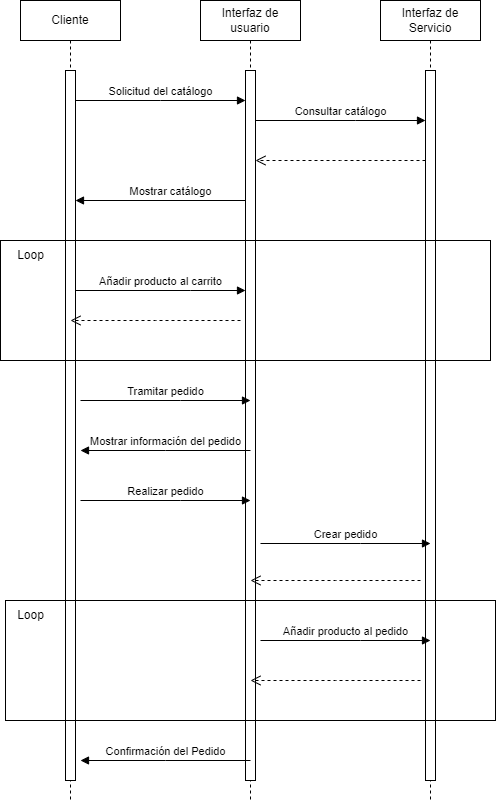

The diagram above was exported from draw.io. Its source (the exported page's mxGraphModel, read from the mxfile embedded in the PNG):
<mxGraphModel dx="562" dy="1188" grid="1" gridSize="10" guides="1" tooltips="1" connect="1" arrows="1" fold="1" page="1" pageScale="1" pageWidth="827" pageHeight="1169" math="0" shadow="0">
  <root>
    <mxCell id="0" />
    <mxCell id="1" parent="0" />
    <mxCell id="7Wz8iaIzWN5aPSHOxif1-1" value="Cliente" style="shape=umlLifeline;perimeter=lifelinePerimeter;whiteSpace=wrap;html=1;container=0;dropTarget=0;collapsible=0;recursiveResize=0;outlineConnect=0;portConstraint=eastwest;newEdgeStyle={&quot;edgeStyle&quot;:&quot;elbowEdgeStyle&quot;,&quot;elbow&quot;:&quot;vertical&quot;,&quot;curved&quot;:0,&quot;rounded&quot;:0};" vertex="1" parent="1">
      <mxGeometry x="40" y="40" width="100" height="800" as="geometry" />
    </mxCell>
    <mxCell id="7Wz8iaIzWN5aPSHOxif1-2" value="" style="html=1;points=[];perimeter=orthogonalPerimeter;outlineConnect=0;targetShapes=umlLifeline;portConstraint=eastwest;newEdgeStyle={&quot;edgeStyle&quot;:&quot;elbowEdgeStyle&quot;,&quot;elbow&quot;:&quot;vertical&quot;,&quot;curved&quot;:0,&quot;rounded&quot;:0};" vertex="1" parent="7Wz8iaIzWN5aPSHOxif1-1">
      <mxGeometry x="45" y="70" width="10" height="710" as="geometry" />
    </mxCell>
    <mxCell id="7Wz8iaIzWN5aPSHOxif1-3" value="Interfaz de usuario" style="shape=umlLifeline;perimeter=lifelinePerimeter;whiteSpace=wrap;html=1;container=0;dropTarget=0;collapsible=0;recursiveResize=0;outlineConnect=0;portConstraint=eastwest;newEdgeStyle={&quot;edgeStyle&quot;:&quot;elbowEdgeStyle&quot;,&quot;elbow&quot;:&quot;vertical&quot;,&quot;curved&quot;:0,&quot;rounded&quot;:0};" vertex="1" parent="1">
      <mxGeometry x="220" y="40" width="100" height="800" as="geometry" />
    </mxCell>
    <mxCell id="7Wz8iaIzWN5aPSHOxif1-4" value="" style="html=1;points=[];perimeter=orthogonalPerimeter;outlineConnect=0;targetShapes=umlLifeline;portConstraint=eastwest;newEdgeStyle={&quot;edgeStyle&quot;:&quot;elbowEdgeStyle&quot;,&quot;elbow&quot;:&quot;vertical&quot;,&quot;curved&quot;:0,&quot;rounded&quot;:0};" vertex="1" parent="7Wz8iaIzWN5aPSHOxif1-3">
      <mxGeometry x="45" y="70" width="10" height="710" as="geometry" />
    </mxCell>
    <mxCell id="7Wz8iaIzWN5aPSHOxif1-5" value="Solicitud del catálogo" style="html=1;verticalAlign=bottom;endArrow=block;edgeStyle=elbowEdgeStyle;elbow=vertical;curved=0;rounded=0;" edge="1" parent="1">
      <mxGeometry relative="1" as="geometry">
        <mxPoint x="95" y="140" as="sourcePoint" />
        <Array as="points">
          <mxPoint x="180" y="140" />
        </Array>
        <mxPoint as="offset" />
        <mxPoint x="265" y="140" as="targetPoint" />
      </mxGeometry>
    </mxCell>
    <mxCell id="7Wz8iaIzWN5aPSHOxif1-6" value="Mostrar catálogo" style="html=1;verticalAlign=bottom;endArrow=block;edgeStyle=elbowEdgeStyle;elbow=vertical;curved=0;rounded=0;" edge="1" parent="1">
      <mxGeometry relative="1" as="geometry">
        <mxPoint x="265" y="220" as="sourcePoint" />
        <Array as="points">
          <mxPoint x="180" y="240" />
        </Array>
        <mxPoint x="95" y="240" as="targetPoint" />
      </mxGeometry>
    </mxCell>
    <mxCell id="7Wz8iaIzWN5aPSHOxif1-7" value="Interfaz de Servicio" style="shape=umlLifeline;perimeter=lifelinePerimeter;whiteSpace=wrap;html=1;container=0;dropTarget=0;collapsible=0;recursiveResize=0;outlineConnect=0;portConstraint=eastwest;newEdgeStyle={&quot;edgeStyle&quot;:&quot;elbowEdgeStyle&quot;,&quot;elbow&quot;:&quot;vertical&quot;,&quot;curved&quot;:0,&quot;rounded&quot;:0};" vertex="1" parent="1">
      <mxGeometry x="400" y="40" width="100" height="800" as="geometry" />
    </mxCell>
    <mxCell id="7Wz8iaIzWN5aPSHOxif1-8" value="" style="html=1;points=[];perimeter=orthogonalPerimeter;outlineConnect=0;targetShapes=umlLifeline;portConstraint=eastwest;newEdgeStyle={&quot;edgeStyle&quot;:&quot;elbowEdgeStyle&quot;,&quot;elbow&quot;:&quot;vertical&quot;,&quot;curved&quot;:0,&quot;rounded&quot;:0};" vertex="1" parent="7Wz8iaIzWN5aPSHOxif1-7">
      <mxGeometry x="45" y="70" width="10" height="710" as="geometry" />
    </mxCell>
    <mxCell id="7Wz8iaIzWN5aPSHOxif1-9" value="Consultar catálogo" style="html=1;verticalAlign=bottom;endArrow=block;edgeStyle=elbowEdgeStyle;elbow=vertical;curved=0;rounded=0;" edge="1" parent="1">
      <mxGeometry relative="1" as="geometry">
        <mxPoint x="275" y="160" as="sourcePoint" />
        <Array as="points">
          <mxPoint x="375" y="160" />
        </Array>
        <mxPoint x="445" y="160" as="targetPoint" />
        <mxPoint as="offset" />
      </mxGeometry>
    </mxCell>
    <mxCell id="7Wz8iaIzWN5aPSHOxif1-10" value="" style="html=1;verticalAlign=bottom;endArrow=open;dashed=1;endSize=8;edgeStyle=elbowEdgeStyle;elbow=vertical;curved=0;rounded=0;" edge="1" parent="1">
      <mxGeometry relative="1" as="geometry">
        <mxPoint x="275" y="200" as="targetPoint" />
        <Array as="points">
          <mxPoint x="360" y="200" />
        </Array>
        <mxPoint x="445" y="200" as="sourcePoint" />
      </mxGeometry>
    </mxCell>
    <mxCell id="7Wz8iaIzWN5aPSHOxif1-11" value="Añadir producto al carrito" style="html=1;verticalAlign=bottom;endArrow=block;edgeStyle=elbowEdgeStyle;elbow=vertical;curved=0;rounded=0;" edge="1" parent="1">
      <mxGeometry relative="1" as="geometry">
        <mxPoint x="95" y="330" as="sourcePoint" />
        <Array as="points">
          <mxPoint x="210" y="330" />
        </Array>
        <mxPoint x="265" y="330" as="targetPoint" />
        <mxPoint as="offset" />
      </mxGeometry>
    </mxCell>
    <mxCell id="7Wz8iaIzWN5aPSHOxif1-13" value="" style="html=1;verticalAlign=bottom;endArrow=open;dashed=1;endSize=8;edgeStyle=elbowEdgeStyle;elbow=horizontal;curved=0;rounded=0;" edge="1" parent="1">
      <mxGeometry relative="1" as="geometry">
        <mxPoint x="90" y="359.9999999999999" as="targetPoint" />
        <Array as="points" />
        <mxPoint x="260" y="359.9999999999999" as="sourcePoint" />
      </mxGeometry>
    </mxCell>
    <mxCell id="7Wz8iaIzWN5aPSHOxif1-15" value="Loop" style="text;html=1;align=center;verticalAlign=middle;resizable=0;points=[];autosize=1;strokeColor=none;fillColor=none;" vertex="1" parent="1">
      <mxGeometry x="25" y="280" width="50" height="30" as="geometry" />
    </mxCell>
    <mxCell id="7Wz8iaIzWN5aPSHOxif1-18" value="Realizar pedido" style="html=1;verticalAlign=bottom;endArrow=block;edgeStyle=elbowEdgeStyle;elbow=vertical;curved=0;rounded=0;" edge="1" parent="1">
      <mxGeometry relative="1" as="geometry">
        <mxPoint x="100" y="540" as="sourcePoint" />
        <Array as="points">
          <mxPoint x="200" y="540" />
        </Array>
        <mxPoint x="270" y="540" as="targetPoint" />
        <mxPoint as="offset" />
      </mxGeometry>
    </mxCell>
    <mxCell id="7Wz8iaIzWN5aPSHOxif1-19" value="Tramitar pedido" style="html=1;verticalAlign=bottom;endArrow=block;edgeStyle=elbowEdgeStyle;elbow=horizontal;curved=0;rounded=0;" edge="1" parent="1">
      <mxGeometry relative="1" as="geometry">
        <mxPoint x="100" y="440" as="sourcePoint" />
        <Array as="points">
          <mxPoint x="200" y="440" />
        </Array>
        <mxPoint x="270" y="440" as="targetPoint" />
        <mxPoint as="offset" />
      </mxGeometry>
    </mxCell>
    <mxCell id="7Wz8iaIzWN5aPSHOxif1-20" value="Mostrar información del pedido" style="html=1;verticalAlign=bottom;endArrow=block;edgeStyle=elbowEdgeStyle;elbow=vertical;curved=0;rounded=0;" edge="1" parent="1">
      <mxGeometry relative="1" as="geometry">
        <mxPoint x="270" y="490" as="sourcePoint" />
        <Array as="points">
          <mxPoint x="185" y="490" />
        </Array>
        <mxPoint x="100" y="490" as="targetPoint" />
      </mxGeometry>
    </mxCell>
    <mxCell id="7Wz8iaIzWN5aPSHOxif1-21" value="" style="verticalLabelPosition=bottom;verticalAlign=top;html=1;shape=mxgraph.basic.rect;fillColor2=none;strokeWidth=1;size=19.83;indent=5;fillColor=none;" vertex="1" parent="1">
      <mxGeometry x="20" y="280" width="490" height="120" as="geometry" />
    </mxCell>
    <mxCell id="7Wz8iaIzWN5aPSHOxif1-23" value="Crear pedido" style="html=1;verticalAlign=bottom;endArrow=block;edgeStyle=elbowEdgeStyle;elbow=vertical;curved=0;rounded=0;" edge="1" parent="1">
      <mxGeometry relative="1" as="geometry">
        <mxPoint x="280" y="583" as="sourcePoint" />
        <Array as="points">
          <mxPoint x="380" y="583" />
        </Array>
        <mxPoint x="450" y="583" as="targetPoint" />
        <mxPoint as="offset" />
      </mxGeometry>
    </mxCell>
    <mxCell id="7Wz8iaIzWN5aPSHOxif1-24" value="" style="html=1;verticalAlign=bottom;endArrow=open;dashed=1;endSize=8;edgeStyle=elbowEdgeStyle;elbow=horizontal;curved=0;rounded=0;" edge="1" parent="1">
      <mxGeometry relative="1" as="geometry">
        <mxPoint x="270" y="620" as="targetPoint" />
        <Array as="points">
          <mxPoint x="355" y="620" />
        </Array>
        <mxPoint x="440" y="620" as="sourcePoint" />
      </mxGeometry>
    </mxCell>
    <mxCell id="7Wz8iaIzWN5aPSHOxif1-25" value="" style="verticalLabelPosition=bottom;verticalAlign=top;html=1;shape=mxgraph.basic.rect;fillColor2=none;strokeWidth=1;size=19.83;indent=5;fillColor=none;" vertex="1" parent="1">
      <mxGeometry x="25" y="640" width="490" height="120" as="geometry" />
    </mxCell>
    <mxCell id="7Wz8iaIzWN5aPSHOxif1-26" value="Loop" style="text;html=1;align=center;verticalAlign=middle;resizable=0;points=[];autosize=1;strokeColor=none;fillColor=none;" vertex="1" parent="1">
      <mxGeometry x="25" y="640" width="50" height="30" as="geometry" />
    </mxCell>
    <mxCell id="7Wz8iaIzWN5aPSHOxif1-29" value="Añadir producto al pedido" style="html=1;verticalAlign=bottom;endArrow=block;edgeStyle=elbowEdgeStyle;elbow=vertical;curved=0;rounded=0;" edge="1" parent="1">
      <mxGeometry relative="1" as="geometry">
        <mxPoint x="280" y="680" as="sourcePoint" />
        <Array as="points">
          <mxPoint x="380" y="680" />
        </Array>
        <mxPoint x="450" y="680" as="targetPoint" />
        <mxPoint as="offset" />
      </mxGeometry>
    </mxCell>
    <mxCell id="7Wz8iaIzWN5aPSHOxif1-30" value="" style="html=1;verticalAlign=bottom;endArrow=open;dashed=1;endSize=8;edgeStyle=elbowEdgeStyle;elbow=horizontal;curved=0;rounded=0;" edge="1" parent="1">
      <mxGeometry relative="1" as="geometry">
        <mxPoint x="270" y="720" as="targetPoint" />
        <Array as="points">
          <mxPoint x="355" y="720" />
        </Array>
        <mxPoint x="440" y="720" as="sourcePoint" />
      </mxGeometry>
    </mxCell>
    <mxCell id="7Wz8iaIzWN5aPSHOxif1-31" value="Confirmación del Pedido" style="html=1;verticalAlign=bottom;endArrow=block;edgeStyle=elbowEdgeStyle;elbow=vertical;curved=0;rounded=0;" edge="1" parent="1">
      <mxGeometry relative="1" as="geometry">
        <mxPoint x="270" y="800" as="sourcePoint" />
        <Array as="points">
          <mxPoint x="185" y="800" />
        </Array>
        <mxPoint x="100" y="800" as="targetPoint" />
      </mxGeometry>
    </mxCell>
  </root>
</mxGraphModel>